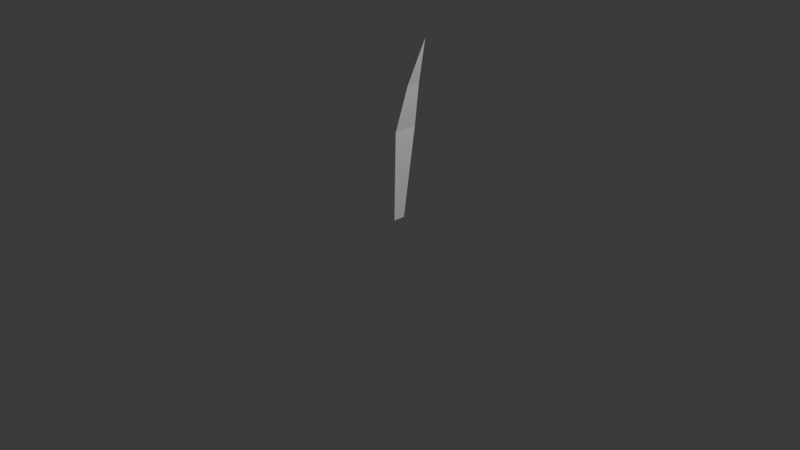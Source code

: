 # Source: grass.blend  (saved by Blender 5.1.29; exported with 4.5.12 LTS)
import bpy
from mathutils import Matrix  # noqa: F401  (used for matrix-valued properties, if any)

bpy.ops.wm.read_factory_settings(use_empty=True)
scene = bpy.context.scene
scene.name = 'Scene'

# ---- collections
col_collection = bpy.data.collections.new('Collection'); scene.collection.children.link(col_collection)

# ---- world
world_world = bpy.data.worlds.new('World'); scene.world = world_world
world_world.use_nodes = True; world_world.node_tree.nodes.clear()
_N = world_world.node_tree.nodes; _L = world_world.node_tree.links
n0 = _N.new('ShaderNodeOutputWorld'); n0.name = 'World Output'; n0.location = (200, 100)
n1 = _N.new('ShaderNodeBackground'); n1.name = 'Background'; n1.location = (-200, 100)
n1.inputs[0].default_value = (0.05088, 0.05088, 0.05088, 1.0)
_L.new(n1.outputs[0], n0.inputs[0])
n0.is_active_output = True
world_world.color = (0.05088, 0.05088, 0.05088)
world_world.sun_shadow_jitter_overblur = 0.0

# ---- cameras
cam_camera = bpy.data.cameras.new('Camera')
cam_camera.clip_end = 100.0
cam_camera.ortho_scale = 7.314

# ---- lights
light_light = bpy.data.lights.new('Light', 'POINT')
light_light.energy = 1000.0
light_light.shadow_soft_size = 0.1

# ---- meshes
me_plane = bpy.data.meshes.new('Plane')
me_plane.from_pydata([(-1.0, -0.0005507, 0.0), (1.0, -0.06529, 0.0), (-1.0, 0.0005507, 0.0), (1.0, 0.06529, 0.0), (0.0, -0.1264, 0.0), (0.0, 0.1264, 0.0), (-0.5, -0.07324, 0.0), (-0.5, 0.07324, 0.0)], [], [(5, 7, 6, 4), (7, 2, 0, 6), (1, 3, 5, 4)])
_uv = me_plane.uv_layers.new(name='UVMap')
_uv.uv.foreach_set('vector', [0.0, 0.0, 0.0, 0.0, 0.0, 0.0, 0.0, 0.0, 0.0, 0.0, 0.0, 0.0, 0.0, 0.0, 0.0, 0.0, 0.0, 0.0, 0.0, 0.0, 0.0, 0.0, 0.0, 0.0])
me_plane.update()

# ---- objects
ob_light = bpy.data.objects.new('Light', light_light)
ob_camera = bpy.data.objects.new('Camera', cam_camera)
ob_plane = bpy.data.objects.new('Plane', me_plane)
ob_empty = bpy.data.objects.new('Empty', None)

# ---- transforms, parenting, visibility, modifiers, constraints
ob_light.location = (4.076, 1.005, 5.904)
ob_light.rotation_euler = (0.6503, 0.05522, 1.866)
ob_light.lock_rotations_4d = False
ob_light.empty_display_type = 'ARROWS'
ob_light.color = (0.0, 0.0, 0.0, 0.0)
ob_light.lineart.crease_threshold = 0.0
ob_camera.location = (7.359, -6.926, 4.958)
ob_camera.rotation_euler = (1.109, 0.0, 0.8149)
ob_camera.lock_rotations_4d = False
ob_camera.empty_display_type = 'ARROWS'
ob_camera.color = (0.0, 0.0, 0.0, 0.0)
ob_camera.display_type = 'WIRE'
ob_camera.lineart.crease_threshold = 0.0
ob_plane.location = (0.0, 0.0, 1.0)
ob_plane.rotation_euler = (0.0, 1.571, 0.0)
_m = ob_plane.modifiers.new('SimpleDeform', 'SIMPLE_DEFORM')
_m.deform_method = 'BEND'
_m.deform_axis = 'Y'
_m.origin = ob_empty
_m.factor = 0.3491
_m.angle = 0.3491
ob_empty.location = (0.0, 0.0, 0.0)

# ---- collection membership
col_collection.objects.link(ob_light)
col_collection.objects.link(ob_camera)
col_collection.objects.link(ob_plane)
col_collection.objects.link(ob_empty)

# ---- scene / render settings (as saved in the file)
scene.camera = ob_camera
scene.frame_start = 1; scene.frame_end = 250; scene.frame_set(1)
scene.render.engine = 'BLENDER_EEVEE_NEXT'
scene.render.bake_bias = 0.0
scene.render.bake_samples = 0
scene.cycles.sampling_pattern = 'TABULATED_SOBOL'
scene.eevee.use_volume_custom_range = False
bpy.context.view_layer.update()
